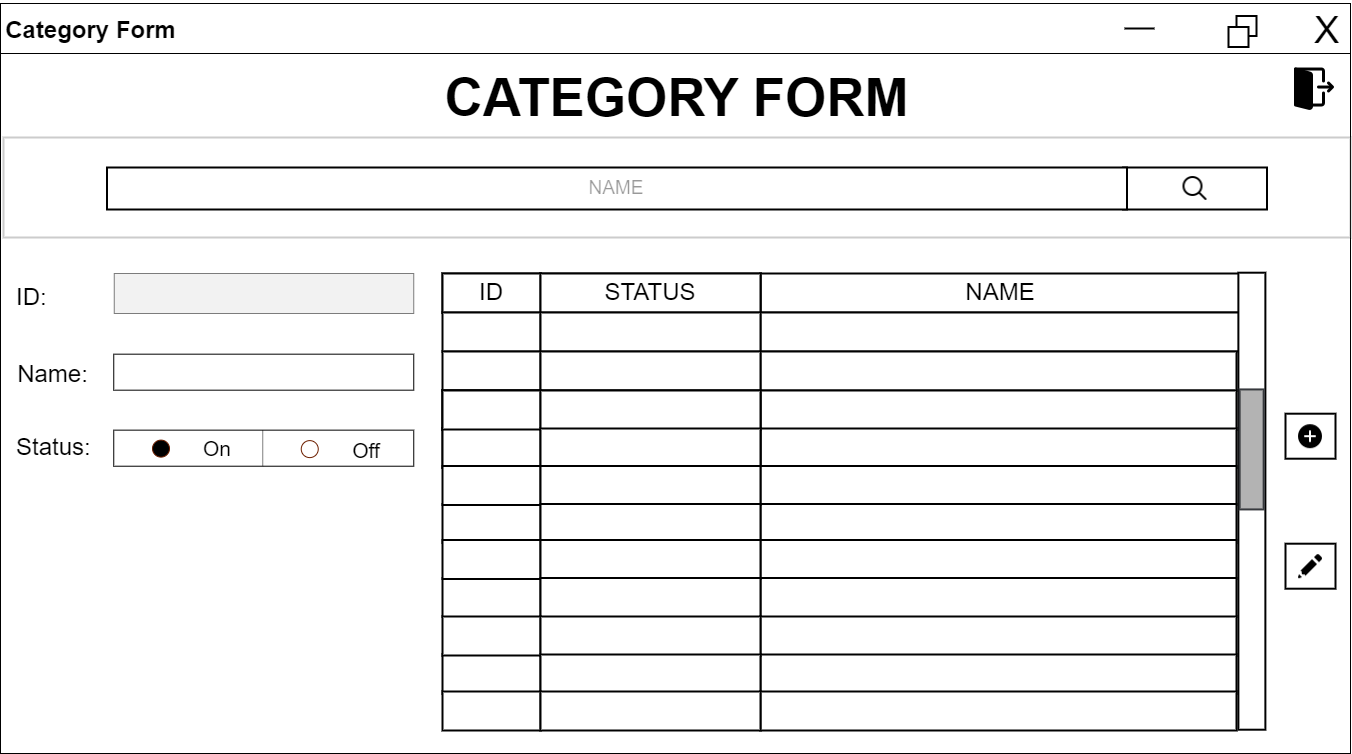

The diagram above was exported from draw.io. Its source (the exported page's mxGraphModel, read from the mxfile embedded in the PNG):
<mxGraphModel dx="2170" dy="1300" grid="1" gridSize="10" guides="1" tooltips="1" connect="1" arrows="1" fold="1" page="1" pageScale="1" pageWidth="827" pageHeight="1169" math="0" shadow="0">
  <root>
    <mxCell id="0" />
    <mxCell id="1" parent="0" />
    <mxCell id="meMhnKMLcyvvIH75EGsF-1" value="" style="rounded=0;whiteSpace=wrap;html=1;" parent="1" vertex="1">
      <mxGeometry x="240" y="120" width="1350" height="750" as="geometry" />
    </mxCell>
    <mxCell id="meMhnKMLcyvvIH75EGsF-2" value="" style="rounded=0;whiteSpace=wrap;html=1;" parent="1" vertex="1">
      <mxGeometry x="240" y="120" width="1350" height="50" as="geometry" />
    </mxCell>
    <mxCell id="meMhnKMLcyvvIH75EGsF-3" value="X" style="text;strokeColor=none;fillColor=none;align=left;verticalAlign=middle;spacingLeft=4;spacingRight=4;overflow=hidden;points=[[0,0.5],[1,0.5]];portConstraint=eastwest;rotatable=0;fontSize=38;fontStyle=0" parent="1" vertex="1">
      <mxGeometry x="1548" y="117" width="40" height="50" as="geometry" />
    </mxCell>
    <mxCell id="meMhnKMLcyvvIH75EGsF-4" value="" style="whiteSpace=wrap;html=1;aspect=fixed;fontSize=38;fontStyle=0;strokeWidth=2;" parent="1" vertex="1">
      <mxGeometry x="1476" y="132.5" width="20" height="20" as="geometry" />
    </mxCell>
    <mxCell id="meMhnKMLcyvvIH75EGsF-5" value="" style="whiteSpace=wrap;html=1;aspect=fixed;fontSize=38;fontStyle=0;strokeWidth=2;" parent="1" vertex="1">
      <mxGeometry x="1468" y="143.5" width="20" height="20" as="geometry" />
    </mxCell>
    <mxCell id="meMhnKMLcyvvIH75EGsF-6" value="" style="line;strokeWidth=2;html=1;fontSize=38;" parent="1" vertex="1">
      <mxGeometry x="1364" y="140" width="30" height="10" as="geometry" />
    </mxCell>
    <mxCell id="meMhnKMLcyvvIH75EGsF-7" value="Category Form" style="text;strokeColor=none;fillColor=none;html=1;fontSize=24;fontStyle=1;verticalAlign=middle;align=center;strokeWidth=2;" parent="1" vertex="1">
      <mxGeometry x="280" y="127" width="100" height="40" as="geometry" />
    </mxCell>
    <mxCell id="meMhnKMLcyvvIH75EGsF-147" value="CATEGORY FORM" style="text;strokeColor=none;fillColor=none;html=1;fontSize=53;fontStyle=1;verticalAlign=middle;align=center;" parent="1" vertex="1">
      <mxGeometry x="866" y="194" width="100" height="40" as="geometry" />
    </mxCell>
    <mxCell id="meMhnKMLcyvvIH75EGsF-263" value="" style="shape=image;verticalLabelPosition=bottom;verticalAlign=top;imageAspect=0;aspect=fixed;image=data:image/png,(base64 omitted: 696 chars)" parent="1" vertex="1">
      <mxGeometry x="1530" y="182" width="48" height="48" as="geometry" />
    </mxCell>
    <mxCell id="__dzERNIFWzyY-2fsEvu-2" value="" style="rounded=0;whiteSpace=wrap;html=1;fontSize=24;strokeWidth=2;opacity=20;" vertex="1" parent="1">
      <mxGeometry x="243" y="254" width="1347" height="100" as="geometry" />
    </mxCell>
    <mxCell id="__dzERNIFWzyY-2fsEvu-23" value="Name:" style="text;html=1;strokeColor=none;fillColor=none;align=center;verticalAlign=middle;whiteSpace=wrap;rounded=0;fontSize=24;" vertex="1" parent="1">
      <mxGeometry x="270" y="470.67999999999995" width="45" height="41" as="geometry" />
    </mxCell>
    <mxCell id="__dzERNIFWzyY-2fsEvu-28" value="" style="rounded=0;whiteSpace=wrap;html=1;fontSize=53;strokeWidth=1;" vertex="1" parent="1">
      <mxGeometry x="353.25" y="546.6499999999999" width="300" height="36.07" as="geometry" />
    </mxCell>
    <mxCell id="__dzERNIFWzyY-2fsEvu-29" value="Status:" style="text;strokeColor=none;fillColor=none;align=left;verticalAlign=middle;spacingLeft=4;spacingRight=4;overflow=hidden;points=[[0,0.5],[1,0.5]];portConstraint=eastwest;rotatable=0;fontSize=24;" vertex="1" parent="1">
      <mxGeometry x="250" y="543.68" width="86" height="34" as="geometry" />
    </mxCell>
    <mxCell id="__dzERNIFWzyY-2fsEvu-30" value="" style="ellipse;whiteSpace=wrap;html=1;aspect=fixed;fontSize=53;labelBackgroundColor=none;fillColor=#000000;strokeColor=#6D1F00;fontColor=#ffffff;" vertex="1" parent="1">
      <mxGeometry x="392" y="556.6100000000001" width="17" height="17" as="geometry" />
    </mxCell>
    <mxCell id="__dzERNIFWzyY-2fsEvu-32" value="" style="rounded=0;whiteSpace=wrap;html=1;fontSize=28;strokeWidth=2;" vertex="1" parent="1">
      <mxGeometry x="1525" y="530.2" width="50" height="45" as="geometry" />
    </mxCell>
    <mxCell id="__dzERNIFWzyY-2fsEvu-33" value="" style="shape=image;verticalLabelPosition=bottom;verticalAlign=top;imageAspect=0;aspect=fixed;image=data:image/png,(base64 omitted: 540 chars)" vertex="1" parent="1">
      <mxGeometry x="1535" y="538.2" width="30" height="30" as="geometry" />
    </mxCell>
    <mxCell id="__dzERNIFWzyY-2fsEvu-34" value="" style="rounded=0;whiteSpace=wrap;html=1;fontSize=21;align=left;" vertex="1" parent="1">
      <mxGeometry x="353.25" y="470.68000000000006" width="300" height="36" as="geometry" />
    </mxCell>
    <mxCell id="__dzERNIFWzyY-2fsEvu-42" value="" style="ellipse;whiteSpace=wrap;html=1;aspect=fixed;fontSize=53;labelBackgroundColor=none;fillColor=#FFFFFF;strokeColor=#6D1F00;fontColor=#ffffff;" vertex="1" parent="1">
      <mxGeometry x="540.75" y="557.1100000000001" width="17" height="17" as="geometry" />
    </mxCell>
    <mxCell id="__dzERNIFWzyY-2fsEvu-43" value="On" style="text;html=1;strokeColor=none;fillColor=none;align=center;verticalAlign=middle;whiteSpace=wrap;rounded=0;fontSize=21;" vertex="1" parent="1">
      <mxGeometry x="427" y="550.1100000000001" width="60" height="30" as="geometry" />
    </mxCell>
    <mxCell id="__dzERNIFWzyY-2fsEvu-44" value="Off" style="text;html=1;strokeColor=none;fillColor=none;align=center;verticalAlign=middle;whiteSpace=wrap;rounded=0;fontSize=21;strokeWidth=0;" vertex="1" parent="1">
      <mxGeometry x="576.25" y="551.6100000000001" width="60" height="30" as="geometry" />
    </mxCell>
    <mxCell id="__dzERNIFWzyY-2fsEvu-45" value="" style="line;strokeWidth=1;direction=south;html=1;fontSize=21;fillColor=#FFFFFF;opacity=50;" vertex="1" parent="1">
      <mxGeometry x="498.25" y="546.6800000000001" width="8" height="36" as="geometry" />
    </mxCell>
    <mxCell id="__dzERNIFWzyY-2fsEvu-141" value="" style="rounded=0;whiteSpace=wrap;html=1;fontSize=28;strokeWidth=2;" vertex="1" parent="1">
      <mxGeometry x="1525" y="660.2" width="50" height="45" as="geometry" />
    </mxCell>
    <mxCell id="__dzERNIFWzyY-2fsEvu-142" value="" style="shape=image;verticalLabelPosition=bottom;verticalAlign=top;imageAspect=0;aspect=fixed;image=data:image/png,(base64 omitted: 348 chars)" vertex="1" parent="1">
      <mxGeometry x="1535" y="668.2" width="30" height="30" as="geometry" />
    </mxCell>
    <mxCell id="__dzERNIFWzyY-2fsEvu-143" value="ID" style="rounded=0;whiteSpace=wrap;html=1;labelBackgroundColor=none;strokeWidth=2;fontSize=24;fillColor=#FFFFFF;" vertex="1" parent="1">
      <mxGeometry x="682" y="390" width="98" height="39" as="geometry" />
    </mxCell>
    <mxCell id="__dzERNIFWzyY-2fsEvu-144" value="NAME" style="rounded=0;whiteSpace=wrap;html=1;labelBackgroundColor=none;strokeWidth=2;fontSize=24;fillColor=#FFFFFF;" vertex="1" parent="1">
      <mxGeometry x="1000" y="390" width="480" height="39" as="geometry" />
    </mxCell>
    <mxCell id="__dzERNIFWzyY-2fsEvu-145" value="STATUS" style="rounded=0;whiteSpace=wrap;html=1;labelBackgroundColor=none;strokeWidth=2;fontSize=24;fillColor=#FFFFFF;" vertex="1" parent="1">
      <mxGeometry x="780" y="390" width="220" height="39" as="geometry" />
    </mxCell>
    <mxCell id="__dzERNIFWzyY-2fsEvu-146" value="ID" style="rounded=0;whiteSpace=wrap;html=1;labelBackgroundColor=none;strokeWidth=2;fontSize=24;fillColor=#FFFFFF;" vertex="1" parent="1">
      <mxGeometry x="682" y="390" width="98" height="39" as="geometry" />
    </mxCell>
    <mxCell id="__dzERNIFWzyY-2fsEvu-147" value="STATUS" style="rounded=0;whiteSpace=wrap;html=1;labelBackgroundColor=none;strokeWidth=2;fontSize=24;fillColor=#FFFFFF;" vertex="1" parent="1">
      <mxGeometry x="780" y="390" width="220" height="39" as="geometry" />
    </mxCell>
    <mxCell id="__dzERNIFWzyY-2fsEvu-148" value="" style="rounded=0;whiteSpace=wrap;html=1;labelBackgroundColor=none;strokeWidth=2;fontSize=24;fillColor=#FFFFFF;" vertex="1" parent="1">
      <mxGeometry x="1000" y="429" width="480" height="39" as="geometry" />
    </mxCell>
    <mxCell id="__dzERNIFWzyY-2fsEvu-149" value="" style="rounded=0;whiteSpace=wrap;html=1;labelBackgroundColor=none;strokeWidth=2;fontSize=24;fillColor=#FFFFFF;" vertex="1" parent="1">
      <mxGeometry x="682" y="429" width="98" height="39" as="geometry" />
    </mxCell>
    <mxCell id="__dzERNIFWzyY-2fsEvu-150" value="" style="rounded=0;whiteSpace=wrap;html=1;labelBackgroundColor=none;strokeWidth=2;fontSize=24;fillColor=#FFFFFF;" vertex="1" parent="1">
      <mxGeometry x="780" y="429" width="220" height="39" as="geometry" />
    </mxCell>
    <mxCell id="__dzERNIFWzyY-2fsEvu-151" value="" style="rounded=0;whiteSpace=wrap;html=1;rotation=90;strokeWidth=2;" vertex="1" parent="1">
      <mxGeometry x="1262.88" y="604.2" width="457" height="27" as="geometry" />
    </mxCell>
    <mxCell id="__dzERNIFWzyY-2fsEvu-152" value="" style="rounded=0;whiteSpace=wrap;html=1;strokeWidth=2;rotation=90;fillColor=#B3B3B3;strokeColor=#36393d;" vertex="1" parent="1">
      <mxGeometry x="1431.14" y="553.9300000000001" width="120" height="24" as="geometry" />
    </mxCell>
    <mxCell id="__dzERNIFWzyY-2fsEvu-153" value="" style="rounded=0;whiteSpace=wrap;html=1;labelBackgroundColor=none;strokeWidth=2;fontSize=24;fillColor=#FFFFFF;" vertex="1" parent="1">
      <mxGeometry x="1000" y="468" width="476" height="39" as="geometry" />
    </mxCell>
    <mxCell id="__dzERNIFWzyY-2fsEvu-154" value="" style="rounded=0;whiteSpace=wrap;html=1;labelBackgroundColor=none;strokeWidth=2;fontSize=24;fillColor=#FFFFFF;" vertex="1" parent="1">
      <mxGeometry x="682" y="468" width="98" height="39" as="geometry" />
    </mxCell>
    <mxCell id="__dzERNIFWzyY-2fsEvu-155" value="" style="rounded=0;whiteSpace=wrap;html=1;labelBackgroundColor=none;strokeWidth=2;fontSize=24;fillColor=#FFFFFF;" vertex="1" parent="1">
      <mxGeometry x="780" y="468" width="220" height="39" as="geometry" />
    </mxCell>
    <mxCell id="__dzERNIFWzyY-2fsEvu-156" value="" style="rounded=0;whiteSpace=wrap;html=1;labelBackgroundColor=none;strokeWidth=2;fontSize=24;fillColor=#FFFFFF;" vertex="1" parent="1">
      <mxGeometry x="1000" y="507" width="476" height="39" as="geometry" />
    </mxCell>
    <mxCell id="__dzERNIFWzyY-2fsEvu-157" value="" style="rounded=0;whiteSpace=wrap;html=1;labelBackgroundColor=none;strokeWidth=2;fontSize=24;fillColor=#FFFFFF;" vertex="1" parent="1">
      <mxGeometry x="682" y="507" width="98" height="39" as="geometry" />
    </mxCell>
    <mxCell id="__dzERNIFWzyY-2fsEvu-158" value="" style="rounded=0;whiteSpace=wrap;html=1;labelBackgroundColor=none;strokeWidth=2;fontSize=24;fillColor=#FFFFFF;" vertex="1" parent="1">
      <mxGeometry x="780" y="507" width="220" height="39" as="geometry" />
    </mxCell>
    <mxCell id="__dzERNIFWzyY-2fsEvu-159" value="" style="rounded=0;whiteSpace=wrap;html=1;labelBackgroundColor=none;strokeWidth=2;fontSize=24;fillColor=#FFFFFF;" vertex="1" parent="1">
      <mxGeometry x="682" y="507" width="98" height="39" as="geometry" />
    </mxCell>
    <mxCell id="__dzERNIFWzyY-2fsEvu-160" value="" style="rounded=0;whiteSpace=wrap;html=1;labelBackgroundColor=none;strokeWidth=2;fontSize=24;fillColor=#FFFFFF;" vertex="1" parent="1">
      <mxGeometry x="1000" y="545" width="476" height="39" as="geometry" />
    </mxCell>
    <mxCell id="__dzERNIFWzyY-2fsEvu-161" value="" style="rounded=0;whiteSpace=wrap;html=1;labelBackgroundColor=none;strokeWidth=2;fontSize=24;fillColor=#FFFFFF;" vertex="1" parent="1">
      <mxGeometry x="780" y="545" width="220" height="39" as="geometry" />
    </mxCell>
    <mxCell id="__dzERNIFWzyY-2fsEvu-162" value="" style="rounded=0;whiteSpace=wrap;html=1;labelBackgroundColor=none;strokeWidth=2;fontSize=24;fillColor=#FFFFFF;" vertex="1" parent="1">
      <mxGeometry x="682" y="545" width="98" height="39" as="geometry" />
    </mxCell>
    <mxCell id="__dzERNIFWzyY-2fsEvu-163" value="" style="rounded=0;whiteSpace=wrap;html=1;labelBackgroundColor=none;strokeWidth=2;fontSize=24;fillColor=#FFFFFF;" vertex="1" parent="1">
      <mxGeometry x="682" y="545" width="98" height="39" as="geometry" />
    </mxCell>
    <mxCell id="__dzERNIFWzyY-2fsEvu-164" value="" style="rounded=0;whiteSpace=wrap;html=1;labelBackgroundColor=none;strokeWidth=2;fontSize=24;fillColor=#FFFFFF;" vertex="1" parent="1">
      <mxGeometry x="682" y="507" width="98" height="39" as="geometry" />
    </mxCell>
    <mxCell id="__dzERNIFWzyY-2fsEvu-165" value="" style="rounded=0;whiteSpace=wrap;html=1;labelBackgroundColor=none;strokeWidth=2;fontSize=24;fillColor=#FFFFFF;" vertex="1" parent="1">
      <mxGeometry x="780" y="507" width="220" height="39" as="geometry" />
    </mxCell>
    <mxCell id="__dzERNIFWzyY-2fsEvu-166" value="" style="rounded=0;whiteSpace=wrap;html=1;labelBackgroundColor=none;strokeWidth=2;fontSize=24;fillColor=#FFFFFF;" vertex="1" parent="1">
      <mxGeometry x="780" y="545" width="220" height="39" as="geometry" />
    </mxCell>
    <mxCell id="__dzERNIFWzyY-2fsEvu-167" value="" style="rounded=0;whiteSpace=wrap;html=1;labelBackgroundColor=none;strokeWidth=2;fontSize=24;fillColor=#FFFFFF;" vertex="1" parent="1">
      <mxGeometry x="1000" y="582.5" width="476" height="39" as="geometry" />
    </mxCell>
    <mxCell id="__dzERNIFWzyY-2fsEvu-168" value="" style="rounded=0;whiteSpace=wrap;html=1;labelBackgroundColor=none;strokeWidth=2;fontSize=24;fillColor=#FFFFFF;" vertex="1" parent="1">
      <mxGeometry x="1000" y="620.5" width="476" height="39" as="geometry" />
    </mxCell>
    <mxCell id="__dzERNIFWzyY-2fsEvu-169" value="" style="rounded=0;whiteSpace=wrap;html=1;labelBackgroundColor=none;strokeWidth=2;fontSize=24;fillColor=#FFFFFF;" vertex="1" parent="1">
      <mxGeometry x="682" y="620.5" width="98" height="39" as="geometry" />
    </mxCell>
    <mxCell id="__dzERNIFWzyY-2fsEvu-170" value="" style="rounded=0;whiteSpace=wrap;html=1;labelBackgroundColor=none;strokeWidth=2;fontSize=24;fillColor=#FFFFFF;" vertex="1" parent="1">
      <mxGeometry x="682" y="582.5" width="98" height="39" as="geometry" />
    </mxCell>
    <mxCell id="__dzERNIFWzyY-2fsEvu-171" value="" style="rounded=0;whiteSpace=wrap;html=1;labelBackgroundColor=none;strokeWidth=2;fontSize=24;fillColor=#FFFFFF;" vertex="1" parent="1">
      <mxGeometry x="780" y="582.5" width="220" height="39" as="geometry" />
    </mxCell>
    <mxCell id="__dzERNIFWzyY-2fsEvu-172" value="" style="rounded=0;whiteSpace=wrap;html=1;labelBackgroundColor=none;strokeWidth=2;fontSize=24;fillColor=#FFFFFF;" vertex="1" parent="1">
      <mxGeometry x="780" y="620.5" width="220" height="39" as="geometry" />
    </mxCell>
    <mxCell id="__dzERNIFWzyY-2fsEvu-173" value="" style="rounded=0;whiteSpace=wrap;html=1;labelBackgroundColor=none;strokeWidth=2;fontSize=24;fillColor=#FFFFFF;" vertex="1" parent="1">
      <mxGeometry x="1000" y="656.5" width="476" height="39" as="geometry" />
    </mxCell>
    <mxCell id="__dzERNIFWzyY-2fsEvu-174" value="" style="rounded=0;whiteSpace=wrap;html=1;labelBackgroundColor=none;strokeWidth=2;fontSize=24;fillColor=#FFFFFF;" vertex="1" parent="1">
      <mxGeometry x="1000" y="694.5" width="476" height="39" as="geometry" />
    </mxCell>
    <mxCell id="__dzERNIFWzyY-2fsEvu-175" value="" style="rounded=0;whiteSpace=wrap;html=1;labelBackgroundColor=none;strokeWidth=2;fontSize=24;fillColor=#FFFFFF;" vertex="1" parent="1">
      <mxGeometry x="682" y="694.5" width="98" height="39" as="geometry" />
    </mxCell>
    <mxCell id="__dzERNIFWzyY-2fsEvu-176" value="" style="rounded=0;whiteSpace=wrap;html=1;labelBackgroundColor=none;strokeWidth=2;fontSize=24;fillColor=#FFFFFF;" vertex="1" parent="1">
      <mxGeometry x="682" y="656.5" width="98" height="39" as="geometry" />
    </mxCell>
    <mxCell id="__dzERNIFWzyY-2fsEvu-177" value="" style="rounded=0;whiteSpace=wrap;html=1;labelBackgroundColor=none;strokeWidth=2;fontSize=24;fillColor=#FFFFFF;" vertex="1" parent="1">
      <mxGeometry x="780" y="656.5" width="220" height="39" as="geometry" />
    </mxCell>
    <mxCell id="__dzERNIFWzyY-2fsEvu-178" value="" style="rounded=0;whiteSpace=wrap;html=1;labelBackgroundColor=none;strokeWidth=2;fontSize=24;fillColor=#FFFFFF;" vertex="1" parent="1">
      <mxGeometry x="780" y="694.5" width="220" height="39" as="geometry" />
    </mxCell>
    <mxCell id="__dzERNIFWzyY-2fsEvu-179" value="" style="rounded=0;whiteSpace=wrap;html=1;labelBackgroundColor=none;strokeWidth=2;fontSize=24;fillColor=#FFFFFF;" vertex="1" parent="1">
      <mxGeometry x="1000" y="733" width="476" height="39" as="geometry" />
    </mxCell>
    <mxCell id="__dzERNIFWzyY-2fsEvu-180" value="" style="rounded=0;whiteSpace=wrap;html=1;labelBackgroundColor=none;strokeWidth=2;fontSize=24;fillColor=#FFFFFF;" vertex="1" parent="1">
      <mxGeometry x="1000" y="771" width="476" height="39" as="geometry" />
    </mxCell>
    <mxCell id="__dzERNIFWzyY-2fsEvu-181" value="" style="rounded=0;whiteSpace=wrap;html=1;labelBackgroundColor=none;strokeWidth=2;fontSize=24;fillColor=#FFFFFF;" vertex="1" parent="1">
      <mxGeometry x="682" y="771" width="98" height="39" as="geometry" />
    </mxCell>
    <mxCell id="__dzERNIFWzyY-2fsEvu-182" value="" style="rounded=0;whiteSpace=wrap;html=1;labelBackgroundColor=none;strokeWidth=2;fontSize=24;fillColor=#FFFFFF;" vertex="1" parent="1">
      <mxGeometry x="682" y="733" width="98" height="39" as="geometry" />
    </mxCell>
    <mxCell id="__dzERNIFWzyY-2fsEvu-183" value="" style="rounded=0;whiteSpace=wrap;html=1;labelBackgroundColor=none;strokeWidth=2;fontSize=24;fillColor=#FFFFFF;" vertex="1" parent="1">
      <mxGeometry x="780" y="733" width="220" height="39" as="geometry" />
    </mxCell>
    <mxCell id="__dzERNIFWzyY-2fsEvu-184" value="" style="rounded=0;whiteSpace=wrap;html=1;labelBackgroundColor=none;strokeWidth=2;fontSize=24;fillColor=#FFFFFF;" vertex="1" parent="1">
      <mxGeometry x="780" y="771" width="220" height="39" as="geometry" />
    </mxCell>
    <mxCell id="__dzERNIFWzyY-2fsEvu-185" value="" style="rounded=0;whiteSpace=wrap;html=1;labelBackgroundColor=none;strokeWidth=2;fontSize=24;fillColor=#FFFFFF;" vertex="1" parent="1">
      <mxGeometry x="1000" y="808" width="476" height="39" as="geometry" />
    </mxCell>
    <mxCell id="__dzERNIFWzyY-2fsEvu-186" value="" style="rounded=0;whiteSpace=wrap;html=1;labelBackgroundColor=none;strokeWidth=2;fontSize=24;fillColor=#FFFFFF;" vertex="1" parent="1">
      <mxGeometry x="682" y="808" width="98" height="39" as="geometry" />
    </mxCell>
    <mxCell id="__dzERNIFWzyY-2fsEvu-187" value="" style="rounded=0;whiteSpace=wrap;html=1;labelBackgroundColor=none;strokeWidth=2;fontSize=24;fillColor=#FFFFFF;" vertex="1" parent="1">
      <mxGeometry x="780" y="808" width="220" height="39" as="geometry" />
    </mxCell>
    <mxCell id="__dzERNIFWzyY-2fsEvu-188" value="" style="rounded=0;whiteSpace=wrap;html=1;labelBackgroundColor=none;strokeWidth=2;fontSize=24;fillColor=#FFFFFF;" vertex="1" parent="1">
      <mxGeometry x="1362.5" y="284" width="144" height="42" as="geometry" />
    </mxCell>
    <mxCell id="__dzERNIFWzyY-2fsEvu-189" value="" style="shape=image;verticalLabelPosition=bottom;verticalAlign=top;imageAspect=0;aspect=fixed;image=data:image/png,(base64 omitted: 624 chars)" vertex="1" parent="1">
      <mxGeometry x="1419.5" y="290" width="30" height="30" as="geometry" />
    </mxCell>
    <mxCell id="__dzERNIFWzyY-2fsEvu-190" value="NAME" style="rounded=0;whiteSpace=wrap;html=1;fontSize=19;textOpacity=40;align=center;strokeWidth=2;" vertex="1" parent="1">
      <mxGeometry x="346.5" y="284" width="1020" height="42" as="geometry" />
    </mxCell>
    <mxCell id="__dzERNIFWzyY-2fsEvu-194" value="ID:" style="text;html=1;strokeColor=none;fillColor=none;align=left;verticalAlign=middle;whiteSpace=wrap;rounded=0;fontSize=24;" vertex="1" parent="1">
      <mxGeometry x="254.25" y="399" width="86" height="30" as="geometry" />
    </mxCell>
    <mxCell id="__dzERNIFWzyY-2fsEvu-195" value="" style="rounded=0;whiteSpace=wrap;html=1;fontSize=21;align=left;fillColor=#E6E6E6;opacity=50;" vertex="1" parent="1">
      <mxGeometry x="353.75" y="390" width="299.5" height="40" as="geometry" />
    </mxCell>
  </root>
</mxGraphModel>